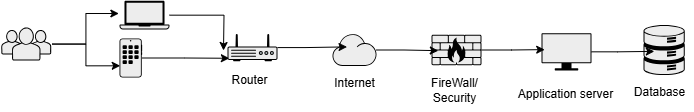

The diagram above was exported from draw.io. Its source (the exported page's mxGraphModel, read from the mxfile embedded in the PNG):
<mxGraphModel dx="827" dy="438" grid="0" gridSize="10" guides="1" tooltips="1" connect="1" arrows="1" fold="1" page="1" pageScale="1" pageWidth="850" pageHeight="1100" math="0" shadow="0">
  <root>
    <mxCell id="0" />
    <mxCell id="1" parent="0" />
    <mxCell id="tCswTplSgSBzXktNShhz-7" value="" style="shape=mxgraph.networks2.icon;aspect=fixed;fillColor=#EDEDED;strokeColor=#000000;gradientColor=#5B6163;network2IconShadow=1;network2bgFillColor=none;network2Icon=mxgraph.networks2.users;network2IconXOffset=0.0019;network2IconYOffset=-0.0004;network2IconW=1.0353;network2IconH=0.6623;" vertex="1" parent="1">
      <mxGeometry x="65" y="370.98" width="51.76500000000001" height="33.115" as="geometry" />
    </mxCell>
    <mxCell id="tCswTplSgSBzXktNShhz-9" value="" style="shape=mxgraph.networks2.icon;aspect=fixed;fillColor=#EDEDED;strokeColor=#000000;gradientColor=#5B6163;network2IconShadow=1;network2bgFillColor=none;network2Icon=mxgraph.networks2.monitor;network2IconYOffset=-0.009;network2IconW=1;network2IconH=0.742;" vertex="1" parent="1">
      <mxGeometry x="606" y="376.78" width="50" height="37.1" as="geometry" />
    </mxCell>
    <mxCell id="tCswTplSgSBzXktNShhz-18" style="edgeStyle=orthogonalEdgeStyle;rounded=0;orthogonalLoop=1;jettySize=auto;html=1;" edge="1" parent="1" source="tCswTplSgSBzXktNShhz-10">
      <mxGeometry relative="1" as="geometry">
        <mxPoint x="288" y="394" as="targetPoint" />
      </mxGeometry>
    </mxCell>
    <mxCell id="tCswTplSgSBzXktNShhz-10" value="" style="shape=mxgraph.networks2.icon;aspect=fixed;fillColor=#EDEDED;strokeColor=#000000;gradientColor=#5B6163;network2IconShadow=1;network2bgFillColor=none;network2Icon=mxgraph.networks2.laptop;network2IconW=1;network2IconH=0.5734;" vertex="1" parent="1">
      <mxGeometry x="184" y="344.34000000000003" width="50" height="28.67" as="geometry" />
    </mxCell>
    <mxCell id="tCswTplSgSBzXktNShhz-11" value="" style="shape=mxgraph.networks2.icon;aspect=fixed;fillColor=#EDEDED;strokeColor=#000000;gradientColor=#5B6163;network2IconShadow=1;network2bgFillColor=none;network2Icon=mxgraph.networks2.cloud;network2IconYOffset=-0.08;network2IconW=1.0004;network2IconH=0.7222;" vertex="1" parent="1">
      <mxGeometry x="397" y="377.64" width="44.02" height="31.78" as="geometry" />
    </mxCell>
    <mxCell id="tCswTplSgSBzXktNShhz-12" value="" style="shape=mxgraph.networks2.icon;aspect=fixed;fillColor=#EDEDED;strokeColor=#000000;gradientColor=#5B6163;network2IconShadow=1;network2bgFillColor=none;network2Icon=mxgraph.networks2.data_storage;network2IconW=0.8252;network2IconH=0.9989;" vertex="1" parent="1">
      <mxGeometry x="708" y="368.56" width="41.260000000000005" height="49.945" as="geometry" />
    </mxCell>
    <mxCell id="tCswTplSgSBzXktNShhz-14" value="" style="shape=mxgraph.networks2.icon;aspect=fixed;fillColor=#EDEDED;strokeColor=#000000;gradientColor=#5B6163;network2IconShadow=1;network2bgFillColor=none;network2Icon=mxgraph.networks2.application;network2IconXOffset=0.0048;network2IconYOffset=-0.0000;network2IconW=0.5927;network2IconH=1.02;" vertex="1" parent="1">
      <mxGeometry x="184" y="382" width="22.66" height="39" as="geometry" />
    </mxCell>
    <mxCell id="tCswTplSgSBzXktNShhz-16" style="edgeStyle=orthogonalEdgeStyle;rounded=0;orthogonalLoop=1;jettySize=auto;html=1;entryX=-0.013;entryY=0.442;entryDx=0;entryDy=0;entryPerimeter=0;" edge="1" parent="1" source="tCswTplSgSBzXktNShhz-7" target="tCswTplSgSBzXktNShhz-10">
      <mxGeometry relative="1" as="geometry" />
    </mxCell>
    <mxCell id="tCswTplSgSBzXktNShhz-17" style="edgeStyle=orthogonalEdgeStyle;rounded=0;orthogonalLoop=1;jettySize=auto;html=1;entryX=0.032;entryY=0.7;entryDx=0;entryDy=0;entryPerimeter=0;" edge="1" parent="1" source="tCswTplSgSBzXktNShhz-7" target="tCswTplSgSBzXktNShhz-14">
      <mxGeometry relative="1" as="geometry" />
    </mxCell>
    <mxCell id="tCswTplSgSBzXktNShhz-20" value="" style="shape=mxgraph.networks2.icon;aspect=fixed;fillColor=#EDEDED;strokeColor=#000000;gradientColor=#5B6163;network2IconShadow=1;network2bgFillColor=none;network2Icon=mxgraph.networks2.firewall;network2IconXOffset=0.0001;network2IconYOffset=0.0001;network2IconW=1;network2IconH=0.608;" vertex="1" parent="1">
      <mxGeometry x="496" y="378.33" width="50" height="30.4" as="geometry" />
    </mxCell>
    <mxCell id="tCswTplSgSBzXktNShhz-21" style="edgeStyle=orthogonalEdgeStyle;rounded=0;orthogonalLoop=1;jettySize=auto;html=1;entryX=0.136;entryY=0.521;entryDx=0;entryDy=0;entryPerimeter=0;" edge="1" parent="1" source="tCswTplSgSBzXktNShhz-11" target="tCswTplSgSBzXktNShhz-20">
      <mxGeometry relative="1" as="geometry" />
    </mxCell>
    <mxCell id="tCswTplSgSBzXktNShhz-22" style="edgeStyle=orthogonalEdgeStyle;rounded=0;orthogonalLoop=1;jettySize=auto;html=1;entryX=0.064;entryY=0.44;entryDx=0;entryDy=0;entryPerimeter=0;" edge="1" parent="1" source="tCswTplSgSBzXktNShhz-20" target="tCswTplSgSBzXktNShhz-9">
      <mxGeometry relative="1" as="geometry" />
    </mxCell>
    <mxCell id="tCswTplSgSBzXktNShhz-23" style="edgeStyle=orthogonalEdgeStyle;rounded=0;orthogonalLoop=1;jettySize=auto;html=1;entryX=0.263;entryY=0.527;entryDx=0;entryDy=0;entryPerimeter=0;" edge="1" parent="1" source="tCswTplSgSBzXktNShhz-9" target="tCswTplSgSBzXktNShhz-12">
      <mxGeometry relative="1" as="geometry" />
    </mxCell>
    <mxCell id="tCswTplSgSBzXktNShhz-25" value="" style="edgeStyle=orthogonalEdgeStyle;rounded=0;orthogonalLoop=1;jettySize=auto;html=1;entryX=0.037;entryY=0.89;entryDx=0;entryDy=0;entryPerimeter=0;" edge="1" parent="1" source="tCswTplSgSBzXktNShhz-14" target="tCswTplSgSBzXktNShhz-24">
      <mxGeometry relative="1" as="geometry">
        <mxPoint x="219" y="414" as="sourcePoint" />
        <mxPoint x="383" y="401" as="targetPoint" />
      </mxGeometry>
    </mxCell>
    <mxCell id="tCswTplSgSBzXktNShhz-24" value="" style="fillColorStyles=neutralFill;neutralFill=#9DA6A8;shape=mxgraph.networks2.icon;aspect=fixed;fillColor=#EDEDED;strokeColor=#000000;gradientColor=#5B6163;network2IconShadow=1;network2bgFillColor=none;network2Icon=mxgraph.networks2.router;network2IconXOffset=0.0001;network2IconYOffset=-0.1142;network2IconW=1;network2IconH=0.5485;" vertex="1" parent="1">
      <mxGeometry x="292" y="377.36" width="50" height="27.425" as="geometry" />
    </mxCell>
    <mxCell id="tCswTplSgSBzXktNShhz-26" style="edgeStyle=orthogonalEdgeStyle;rounded=0;orthogonalLoop=1;jettySize=auto;html=1;entryX=0.33;entryY=0.401;entryDx=0;entryDy=0;entryPerimeter=0;" edge="1" parent="1" source="tCswTplSgSBzXktNShhz-24" target="tCswTplSgSBzXktNShhz-11">
      <mxGeometry relative="1" as="geometry" />
    </mxCell>
    <mxCell id="tCswTplSgSBzXktNShhz-27" value="Router" style="text;html=1;align=center;verticalAlign=middle;resizable=0;points=[];autosize=1;strokeColor=none;fillColor=none;" vertex="1" parent="1">
      <mxGeometry x="287" y="411" width="54" height="26" as="geometry" />
    </mxCell>
    <mxCell id="tCswTplSgSBzXktNShhz-28" value="Internet" style="text;html=1;align=center;verticalAlign=middle;resizable=0;points=[];autosize=1;strokeColor=none;fillColor=none;" vertex="1" parent="1">
      <mxGeometry x="389.51" y="413.88" width="59" height="26" as="geometry" />
    </mxCell>
    <mxCell id="tCswTplSgSBzXktNShhz-29" value="FireWall/&lt;div&gt;Security&lt;/div&gt;" style="text;html=1;align=center;verticalAlign=middle;resizable=0;points=[];autosize=1;strokeColor=none;fillColor=none;" vertex="1" parent="1">
      <mxGeometry x="486" y="413.88" width="65" height="41" as="geometry" />
    </mxCell>
    <mxCell id="tCswTplSgSBzXktNShhz-30" value="Application server" style="text;html=1;align=center;verticalAlign=middle;resizable=0;points=[];autosize=1;strokeColor=none;fillColor=none;" vertex="1" parent="1">
      <mxGeometry x="573" y="425" width="113" height="26" as="geometry" />
    </mxCell>
    <mxCell id="tCswTplSgSBzXktNShhz-31" value="Database" style="text;html=1;align=center;verticalAlign=middle;resizable=0;points=[];autosize=1;strokeColor=none;fillColor=none;" vertex="1" parent="1">
      <mxGeometry x="689" y="423" width="69" height="26" as="geometry" />
    </mxCell>
  </root>
</mxGraphModel>